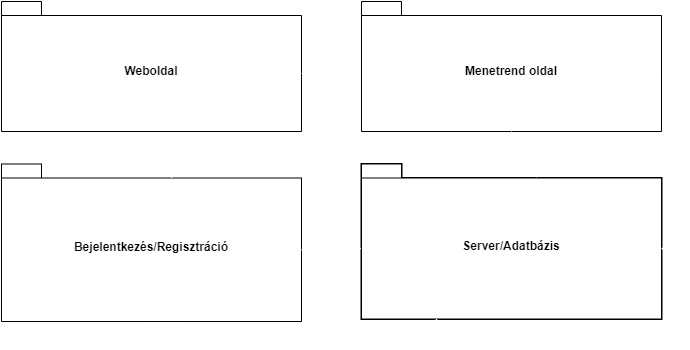

The diagram above was exported from draw.io. Its source (the exported page's mxGraphModel, read from the mxfile embedded in the PNG):
<mxGraphModel dx="1048" dy="567" grid="1" gridSize="10" guides="1" tooltips="1" connect="1" arrows="1" fold="1" page="1" pageScale="1" pageWidth="827" pageHeight="1169" math="0" shadow="0">
  <root>
    <mxCell id="0" />
    <mxCell id="1" parent="0" />
    <mxCell id="D1X07fJRH_xi9X-6_r-b-1" value="Weboldal" style="shape=folder;fontStyle=0;spacingTop=10;tabWidth=40;tabHeight=14;tabPosition=left;html=1;whiteSpace=wrap;strokeWidth=2;fillColor=#000000;strokeColor=#FAFAFA;fontColor=#FFFFFF;fontSize=20;" vertex="1" parent="1">
      <mxGeometry x="40" y="40" width="300" height="130" as="geometry" />
    </mxCell>
    <mxCell id="D1X07fJRH_xi9X-6_r-b-2" value="Menetrend oldal" style="shape=folder;fontStyle=0;spacingTop=10;tabWidth=40;tabHeight=14;tabPosition=left;html=1;whiteSpace=wrap;strokeWidth=2;fillColor=#000000;strokeColor=#FAFAFA;fontColor=#FFFFFF;fontSize=20;" vertex="1" parent="1">
      <mxGeometry x="400" y="40" width="300" height="130" as="geometry" />
    </mxCell>
    <mxCell id="D1X07fJRH_xi9X-6_r-b-3" value="Bejelentkezés/Regisztráció" style="shape=folder;fontStyle=0;spacingTop=10;tabWidth=40;tabHeight=14;tabPosition=left;html=1;whiteSpace=wrap;strokeWidth=2;fillColor=#000000;strokeColor=#FAFAFA;fontColor=#FFFFFF;fontSize=20;" vertex="1" parent="1">
      <mxGeometry x="40" y="202.5" width="300" height="157.5" as="geometry" />
    </mxCell>
    <mxCell id="D1X07fJRH_xi9X-6_r-b-4" value="Server/Adatbázis" style="shape=folder;fontStyle=0;spacingTop=10;tabWidth=40;tabHeight=14;tabPosition=left;html=1;whiteSpace=wrap;strokeWidth=2;fillColor=none;fontSize=20;strokeColor=#000000;fontColor=#000000;" vertex="1" parent="1">
      <mxGeometry x="400" y="202.5" width="300" height="155" as="geometry" />
    </mxCell>
    <mxCell id="D1X07fJRH_xi9X-6_r-b-11" style="edgeStyle=orthogonalEdgeStyle;rounded=0;orthogonalLoop=1;jettySize=auto;html=1;exitX=0.5;exitY=1;exitDx=0;exitDy=0;exitPerimeter=0;entryX=0;entryY=0;entryDx=175;entryDy=14;entryPerimeter=0;endArrow=open;endFill=0;dashed=1;dashPattern=12 12;strokeColor=#FFFFFF;strokeWidth=2;" edge="1" parent="1" source="D1X07fJRH_xi9X-6_r-b-2" target="D1X07fJRH_xi9X-6_r-b-4">
      <mxGeometry relative="1" as="geometry" />
    </mxCell>
    <mxCell id="D1X07fJRH_xi9X-6_r-b-13" style="edgeStyle=orthogonalEdgeStyle;rounded=0;orthogonalLoop=1;jettySize=auto;html=1;exitX=0.25;exitY=1;exitDx=0;exitDy=0;exitPerimeter=0;entryX=0.5;entryY=1;entryDx=0;entryDy=0;entryPerimeter=0;strokeColor=#FFFFFF;endArrow=open;endFill=0;dashed=1;dashPattern=12 12;strokeWidth=2;" edge="1" parent="1" source="D1X07fJRH_xi9X-6_r-b-4" target="D1X07fJRH_xi9X-6_r-b-3">
      <mxGeometry relative="1" as="geometry" />
    </mxCell>
    <mxCell id="D1X07fJRH_xi9X-6_r-b-15" style="edgeStyle=orthogonalEdgeStyle;rounded=0;orthogonalLoop=1;jettySize=auto;html=1;exitX=0;exitY=0;exitDx=300;exitDy=84.5;exitPerimeter=0;entryX=0;entryY=0;entryDx=300;entryDy=72;entryPerimeter=0;endArrow=open;endFill=0;dashed=1;dashPattern=12 12;strokeWidth=2;strokeColor=#FFFFFF;" edge="1" parent="1" source="D1X07fJRH_xi9X-6_r-b-4" target="D1X07fJRH_xi9X-6_r-b-2">
      <mxGeometry relative="1" as="geometry" />
    </mxCell>
    <mxCell id="D1X07fJRH_xi9X-6_r-b-16" style="edgeStyle=orthogonalEdgeStyle;rounded=0;orthogonalLoop=1;jettySize=auto;html=1;exitX=0;exitY=0;exitDx=300;exitDy=72;exitPerimeter=0;entryX=0;entryY=0;entryDx=0;entryDy=72;entryPerimeter=0;endArrow=open;endFill=0;dashed=1;dashPattern=12 12;strokeWidth=2;strokeColor=#FFFFFF;" edge="1" parent="1" source="D1X07fJRH_xi9X-6_r-b-1" target="D1X07fJRH_xi9X-6_r-b-2">
      <mxGeometry relative="1" as="geometry" />
    </mxCell>
    <mxCell id="D1X07fJRH_xi9X-6_r-b-17" style="edgeStyle=orthogonalEdgeStyle;rounded=0;orthogonalLoop=1;jettySize=auto;html=1;exitX=0;exitY=0;exitDx=170;exitDy=14;exitPerimeter=0;entryX=0.5;entryY=1;entryDx=0;entryDy=0;entryPerimeter=0;endArrow=open;endFill=0;dashed=1;dashPattern=12 12;strokeWidth=2;strokeColor=#FFFFFF;" edge="1" parent="1" source="D1X07fJRH_xi9X-6_r-b-3" target="D1X07fJRH_xi9X-6_r-b-1">
      <mxGeometry relative="1" as="geometry" />
    </mxCell>
    <mxCell id="D1X07fJRH_xi9X-6_r-b-19" style="edgeStyle=orthogonalEdgeStyle;rounded=0;orthogonalLoop=1;jettySize=auto;html=1;exitX=0;exitY=0;exitDx=300;exitDy=85.75;exitPerimeter=0;entryX=0;entryY=0;entryDx=0;entryDy=84.5;entryPerimeter=0;endArrow=open;endFill=0;dashed=1;dashPattern=12 12;strokeWidth=2;strokeColor=#FFFFFF;" edge="1" parent="1" source="D1X07fJRH_xi9X-6_r-b-3" target="D1X07fJRH_xi9X-6_r-b-4">
      <mxGeometry relative="1" as="geometry" />
    </mxCell>
    <mxCell id="D1X07fJRH_xi9X-6_r-b-20" value="Weboldal" style="shape=folder;fontStyle=1;spacingTop=10;tabWidth=40;tabHeight=14;tabPosition=left;html=1;whiteSpace=wrap;" vertex="1" parent="1">
      <mxGeometry x="40" y="40" width="300" height="130" as="geometry" />
    </mxCell>
    <mxCell id="D1X07fJRH_xi9X-6_r-b-21" value="Menetrend oldal" style="shape=folder;fontStyle=1;spacingTop=10;tabWidth=40;tabHeight=14;tabPosition=left;html=1;whiteSpace=wrap;" vertex="1" parent="1">
      <mxGeometry x="400" y="40" width="300" height="130" as="geometry" />
    </mxCell>
    <mxCell id="D1X07fJRH_xi9X-6_r-b-22" value="Bejelentkezés/Regisztráció" style="shape=folder;fontStyle=1;spacingTop=10;tabWidth=40;tabHeight=14;tabPosition=left;html=1;whiteSpace=wrap;" vertex="1" parent="1">
      <mxGeometry x="40" y="202.5" width="300" height="157.5" as="geometry" />
    </mxCell>
    <mxCell id="D1X07fJRH_xi9X-6_r-b-23" value="Server/Adatbázis" style="shape=folder;fontStyle=1;spacingTop=10;tabWidth=40;tabHeight=14;tabPosition=left;html=1;whiteSpace=wrap;" vertex="1" parent="1">
      <mxGeometry x="400" y="202.5" width="300" height="155" as="geometry" />
    </mxCell>
    <mxCell id="D1X07fJRH_xi9X-6_r-b-24" style="edgeStyle=orthogonalEdgeStyle;rounded=0;orthogonalLoop=1;jettySize=auto;html=1;exitX=0.5;exitY=1;exitDx=0;exitDy=0;exitPerimeter=0;entryX=0;entryY=0;entryDx=175;entryDy=14;entryPerimeter=0;endArrow=open;endFill=0;dashed=1;dashPattern=12 12;strokeColor=#FFFFFF;" edge="1" parent="1" source="D1X07fJRH_xi9X-6_r-b-21" target="D1X07fJRH_xi9X-6_r-b-23">
      <mxGeometry relative="1" as="geometry" />
    </mxCell>
    <mxCell id="D1X07fJRH_xi9X-6_r-b-25" style="edgeStyle=orthogonalEdgeStyle;rounded=0;orthogonalLoop=1;jettySize=auto;html=1;exitX=0.25;exitY=1;exitDx=0;exitDy=0;exitPerimeter=0;entryX=0.5;entryY=1;entryDx=0;entryDy=0;entryPerimeter=0;strokeColor=#FFFFFF;endArrow=open;endFill=0;dashed=1;dashPattern=12 12;" edge="1" parent="1" source="D1X07fJRH_xi9X-6_r-b-23" target="D1X07fJRH_xi9X-6_r-b-22">
      <mxGeometry relative="1" as="geometry" />
    </mxCell>
    <mxCell id="D1X07fJRH_xi9X-6_r-b-26" style="edgeStyle=orthogonalEdgeStyle;rounded=0;orthogonalLoop=1;jettySize=auto;html=1;exitX=0;exitY=0;exitDx=300;exitDy=84.5;exitPerimeter=0;entryX=0;entryY=0;entryDx=300;entryDy=72;entryPerimeter=0;endArrow=open;endFill=0;dashed=1;dashPattern=12 12;strokeColor=#FFFFFF;" edge="1" parent="1" source="D1X07fJRH_xi9X-6_r-b-23" target="D1X07fJRH_xi9X-6_r-b-21">
      <mxGeometry relative="1" as="geometry" />
    </mxCell>
    <mxCell id="D1X07fJRH_xi9X-6_r-b-27" style="edgeStyle=orthogonalEdgeStyle;rounded=0;orthogonalLoop=1;jettySize=auto;html=1;exitX=0;exitY=0;exitDx=300;exitDy=72;exitPerimeter=0;entryX=0;entryY=0;entryDx=0;entryDy=72;entryPerimeter=0;endArrow=open;endFill=0;dashed=1;dashPattern=12 12;strokeColor=#FFFFFF;" edge="1" parent="1" source="D1X07fJRH_xi9X-6_r-b-20" target="D1X07fJRH_xi9X-6_r-b-21">
      <mxGeometry relative="1" as="geometry" />
    </mxCell>
    <mxCell id="D1X07fJRH_xi9X-6_r-b-28" style="edgeStyle=orthogonalEdgeStyle;rounded=0;orthogonalLoop=1;jettySize=auto;html=1;exitX=0;exitY=0;exitDx=170;exitDy=14;exitPerimeter=0;entryX=0.5;entryY=1;entryDx=0;entryDy=0;entryPerimeter=0;endArrow=open;endFill=0;dashed=1;dashPattern=12 12;strokeColor=#FFFFFF;" edge="1" parent="1" source="D1X07fJRH_xi9X-6_r-b-22" target="D1X07fJRH_xi9X-6_r-b-20">
      <mxGeometry relative="1" as="geometry" />
    </mxCell>
    <mxCell id="D1X07fJRH_xi9X-6_r-b-29" style="edgeStyle=orthogonalEdgeStyle;rounded=0;orthogonalLoop=1;jettySize=auto;html=1;exitX=0;exitY=0;exitDx=300;exitDy=85.75;exitPerimeter=0;entryX=0;entryY=0;entryDx=0;entryDy=84.5;entryPerimeter=0;endArrow=open;endFill=0;dashed=1;dashPattern=12 12;strokeColor=#FFFFFF;" edge="1" parent="1" source="D1X07fJRH_xi9X-6_r-b-22" target="D1X07fJRH_xi9X-6_r-b-23">
      <mxGeometry relative="1" as="geometry" />
    </mxCell>
  </root>
</mxGraphModel>